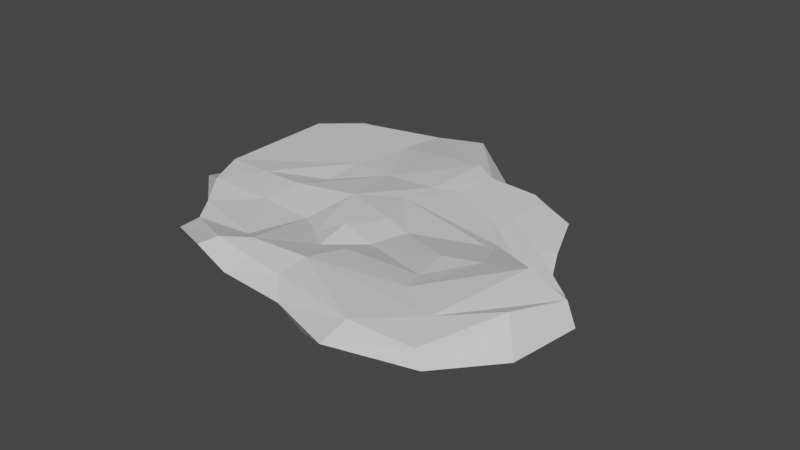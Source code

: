 # Source: StonePlatform3.blend  (saved by Blender 2.93.21; exported with 4.5.12 LTS)
import bpy
from mathutils import Matrix  # noqa: F401  (used for matrix-valued properties, if any)

bpy.ops.wm.read_factory_settings(use_empty=True)
scene = bpy.context.scene
scene.name = 'Scene'

# ---- collections
col_collection = bpy.data.collections.new('Collection'); scene.collection.children.link(col_collection)

# ---- materials (node trees are filled in below, after node groups)
mat_material = bpy.data.materials.new('Material')
mat_material.alpha_threshold = 0.0
mat_material.use_transparent_shadow = False
mat_material.line_color = (0.0, 0.0, 0.0, 1.0)

# ---- material node trees
mat_material.use_nodes = True; mat_material.node_tree.nodes.clear()
_N = mat_material.node_tree.nodes; _L = mat_material.node_tree.links
n0 = _N.new('ShaderNodeOutputMaterial'); n0.name = 'Material Output'; n0.location = (300, 300)
n1 = _N.new('ShaderNodeBsdfPrincipled'); n1.name = 'Principled BSDF'; n1.location = (10, 300)
n1.distribution = 'GGX'
n1.subsurface_method = 'BURLEY'
n1.inputs[2].default_value = 0.4
n1.inputs[3].default_value = 1.45
n1.inputs[27].default_value = (0.0, 0.0, 0.0, 1.0)
n1.inputs[28].default_value = 1.0
_L.new(n1.outputs[0], n0.inputs[0])
n0.is_active_output = True

# ---- world
world_world = bpy.data.worlds.new('World'); scene.world = world_world
world_world.use_nodes = True; world_world.node_tree.nodes.clear()
_N = world_world.node_tree.nodes; _L = world_world.node_tree.links
n0 = _N.new('ShaderNodeOutputWorld'); n0.name = 'World Output'; n0.location = (300, 300)
n1 = _N.new('ShaderNodeBackground'); n1.name = 'Background'; n1.location = (10, 300)
n1.inputs[0].default_value = (0.05088, 0.05088, 0.05088, 1.0)
_L.new(n1.outputs[0], n0.inputs[0])
n0.is_active_output = True
world_world.color = (0.05088, 0.05088, 0.05088)
world_world.use_sun_shadow = False
world_world.sun_shadow_jitter_overblur = 0.0

# ---- meshes
me_cube = bpy.data.meshes.new('Cube')
me_cube.from_pydata([(0.579, 0.7896, 0.11), (0.5146, 0.7997, -0.7095), (1.059, -0.7417, -0.489), (0.9826, -1.046, -1.753), (-0.8625, 1.144, 1.272), (-1.023, 1.137, -0.4409), (-0.7416, -0.6241, 0.3328), (-0.7531, -0.6324, -0.8144), (-1.188, 0.8613, -0.7272), (-1.101, -0.001472, -1.107), (-0.9816, -0.2723, -1.14), (-0.8488, -0.4733, -0.915), (0.7963, 0.4653, -0.05413), (0.9325, 0.1418, 0.584), (1.079, -0.2686, 0.03546), (1.192, -0.6654, -0.489), (-0.8338, -0.4903, 0.5603), (-1.007, -0.2442, 1.058), (-0.9764, 0.09721, 0.7724), (-1.18, 0.8992, 1.207), (1.151, -0.5875, -2.098), (1.228, -0.2167, -1.542), (0.7451, 0.1602, -0.4728), (0.4842, 0.5383, -0.6995), (0.4257, 0.8554, -0.7629), (0.1506, 0.8417, -0.9355), (-0.2419, 1.344, -0.5828), (-0.5937, 1.359, -0.08562), (0.7821, -1.008, -0.489), (0.2882, -0.9915, 0.1107), (-0.124, -0.8215, -0.526), (-0.3541, -0.8703, -0.4304), (-0.3541, -0.8703, -1.72), (-0.1355, -0.8869, -1.492), (0.08616, -0.9091, -1.448), (0.6357, -1.07, -1.844), (-0.7389, 1.278, 1.272), (-0.4337, 1.474, 1.061), (0.1949, 0.8653, 0.4184), (0.4132, 0.8694, 0.11), (0.3675, 0.4644, -0.7533), (0.1031, 0.5829, -0.8261), (-0.04065, 0.5253, -0.861), (-0.6282, 0.5719, -0.5554), (0.5916, 0.2058, -0.6808), (-0.06982, 0.2925, -0.9276), (-0.2863, 0.1037, -1.069), (-0.5942, -0.001472, -1.107), (0.9974, -0.1697, -2.011), (0.2091, -0.05999, -0.9861), (-0.3248, -0.2488, -0.7903), (-0.61, -0.2574, -1.0), (0.8985, -0.8216, -1.924), (0.1148, -0.7461, -1.756), (-0.2266, -0.7601, -1.68), (-0.3783, -0.6425, -1.091), (-0.6268, 0.5262, 1.118), (-0.21, 0.5426, 1.332), (0.02025, 0.7708, 1.373), (0.7281, 0.3412, 0.7274), (-0.61, 0.1426, 1.332), (-0.21, 0.1426, 1.0), (0.1116, 0.218, 1.121), (0.7143, 0.204, 0.7781), (-0.61, -0.2574, 1.0), (-0.21, -0.2574, 1.332), (0.1821, -0.1707, 1.49), (0.7674, -0.2443, 0.143), (-0.2671, -0.6856, -0.5718), (0.1668, -0.7389, 0.1391), (0.4381, -0.5888, 0.4955), (0.7821, -0.6654, -0.2013), (0.6846, 0.7782, -0.2534), (-0.8488, -0.6942, -0.2709), (1.059, -1.106, -1.367), (-1.188, 1.341, 0.3205), (0.743, 0.3599, -0.4079), (1.038, 0.1232, 0.02719), (1.311, -0.28, -0.8675), (1.276, -0.7415, -1.07), (-0.8785, -0.4587, -0.04012), (-1.231, -0.1016, -0.2319), (-1.268, 0.2363, 0.3635), (-1.247, 0.8493, 0.1156), (-0.7789, 1.341, 0.3205), (-0.2034, 1.39, 0.4634), (0.2637, 0.9165, 0.04286), (0.3931, 0.9138, -0.3718), (0.6001, -1.216, -1.258), (0.1845, -1.031, -0.9332), (-0.2408, -0.9618, -0.733), (-0.4577, -0.926, -1.248), (0.5856, 0.1043, -0.9446), (-0.06982, 0.2925, -0.9276), (-0.2863, 0.1037, -1.069), (0.7534, -0.1802, -1.569), (-0.1446, -0.3815, -1.026), (0.6603, -0.6647, -1.845), (0.1148, -0.7461, -1.756), (-0.2266, -0.7601, -1.68), (0.04722, -0.0104, -1.149), (0.03195, -0.105, -1.13), (0.5619, -0.2549, -1.55), (0.1533, -0.2873, -1.001), (-0.03602, -0.2677, -1.379), (0.6069, -0.5038, -1.647), (0.1753, -0.5165, -1.573), (-0.005255, -0.5056, -1.203), (-0.5984, 0.2602, -0.6125), (-0.8467, -0.001472, -1.107), (-0.0004253, 0.9318, -1.004), (-0.3705, 0.5426, -0.6034), (-0.6084, 1.024, -0.2856), (-1.142, 0.4039, -0.9284), (-1.258, 0.5274, 0.2458)], [], [(68, 16, 6, 31), (91, 31, 6, 73), (83, 19, 4, 75), (52, 20, 3, 35), (79, 15, 2, 74), (87, 39, 0, 72), (72, 0, 12, 76), (76, 12, 13, 77), (77, 13, 14, 78), (78, 14, 15, 79), (24, 1, 23, 40), (40, 23, 22, 44), (44, 22, 21, 48), (48, 21, 20, 52), (73, 6, 16, 80), (80, 16, 17, 81), (81, 17, 18, 82), (82, 18, 19, 83, 114), (36, 4, 19, 56), (56, 19, 18, 60), (60, 18, 17, 64), (64, 17, 16, 68), (14, 67, 71, 15), (67, 66, 70, 71), (66, 65, 69, 70), (65, 64, 68, 69), (13, 63, 67, 14), (63, 62, 66, 67), (62, 61, 65, 66), (61, 60, 64, 65), (12, 59, 63, 13), (59, 58, 62, 63), (58, 57, 61, 62), (57, 56, 60, 61), (0, 39, 59, 12), (39, 38, 58, 59), (38, 37, 57, 58), (37, 36, 56, 57), (10, 51, 55, 11), (51, 50, 54, 55), (50, 46, 94, 96), (44, 48, 95, 92), (9, 109, 47, 51, 10), (47, 46, 50, 51), (52, 53, 98, 97), (46, 45, 93, 94), (8, 43, 113), (43, 111, 108), (42, 41, 45, 46), (41, 40, 44, 45), (5, 112, 43, 8), (27, 26, 110, 112), (26, 25, 41, 42, 110), (25, 24, 40, 41), (75, 4, 36, 84), (84, 36, 37, 85), (85, 37, 38, 86), (86, 38, 39, 87), (11, 55, 32, 7), (55, 54, 33, 32), (54, 53, 34, 33), (53, 52, 35, 34), (74, 2, 28, 88), (88, 28, 29, 89), (89, 29, 30, 90), (90, 30, 31, 91), (15, 71, 28, 2), (71, 70, 29, 28), (70, 69, 30, 29), (69, 68, 31, 30), (33, 90, 91, 32), (34, 89, 90, 33), (35, 88, 89, 34), (3, 74, 88, 35), (25, 86, 87, 24), (26, 85, 86, 25), (27, 84, 85, 26), (5, 75, 84, 27), (9, 82, 114, 113), (10, 81, 82, 9), (11, 80, 81, 10), (7, 73, 80, 11), (21, 78, 79, 20), (22, 77, 78, 21), (23, 76, 77, 22), (1, 72, 76, 23), (24, 87, 72, 1), (20, 79, 74, 3), (8, 83, 75, 5), (32, 91, 73, 7), (95, 97, 105, 102), (94, 93, 100, 101), (98, 99, 107, 106), (96, 94, 101, 104), (48, 52, 97, 95), (54, 50, 96, 99), (45, 44, 92, 93), (53, 54, 99, 98), (104, 103, 106, 107), (103, 102, 105, 106), (101, 100, 103, 104), (100, 49, 102, 103), (99, 96, 104, 107), (97, 98, 106, 105), (92, 95, 102, 49), (93, 92, 49, 100), (109, 108, 47), (108, 111, 42, 46, 47), (111, 110, 42), (112, 110, 111, 43), (112, 5, 27), (113, 43, 108, 109, 9), (113, 114, 83, 8)])
_uv = me_cube.uv_layers.new(name='UVMap')
_uv.uv.foreach_set('vector', [0.8262, 0.7072, 0.875, 0.7072, 0.875, 0.75, 0.8262, 0.75, 0.4999, 0.9512, 0.625, 0.9512, 0.625, 1.0, 0.4999, 1.0, 0.4999, 0.1928, 0.625, 0.1928, 0.625, 0.25, 0.4999, 0.25, 0.3238, 0.7072, 0.375, 0.7072, 0.375, 0.75, 0.3238, 0.75, 0.4999, 0.7072, 0.625, 0.7072, 0.625, 0.75, 0.4999, 0.75, 0.4999, 0.4488, 0.625, 0.4488, 0.625, 0.5, 0.4999, 0.5, 0.4999, 0.5, 0.625, 0.5, 0.625, 0.5572, 0.4999, 0.5572, 0.4999, 0.5572, 0.625, 0.5572, 0.625, 0.6072, 0.4999, 0.6072, 0.4999, 0.6072, 0.625, 0.6072, 0.625, 0.6572, 0.4999, 0.6572, 0.4999, 0.6572, 0.625, 0.6572, 0.625, 0.7072, 0.4999, 0.7072, 0.3238, 0.5, 0.375, 0.5, 0.375, 0.5572, 0.3238, 0.5572, 0.3238, 0.5572, 0.375, 0.5572, 0.375, 0.6072, 0.3238, 0.6072, 0.3238, 0.6072, 0.375, 0.6072, 0.375, 0.6572, 0.3238, 0.6572, 0.3238, 0.6572, 0.375, 0.6572, 0.375, 0.7072, 0.3238, 0.7072, 0.4999, 0.0, 0.625, 0.0, 0.625, 0.04283, 0.4999, 0.04283, 0.4999, 0.04283, 0.625, 0.04283, 0.625, 0.09283, 0.4999, 0.09283, 0.4999, 0.09283, 0.625, 0.09283, 0.625, 0.1428, 0.4999, 0.1428, 0.4999, 0.1428, 0.625, 0.1428, 0.625, 0.1928, 0.4999, 0.1928, 0.4999, 0.1666, 0.8262, 0.5, 0.875, 0.5, 0.875, 0.5572, 0.8262, 0.5572, 0.8262, 0.5572, 0.875, 0.5572, 0.875, 0.6072, 0.8262, 0.6072, 0.8262, 0.6072, 0.875, 0.6072, 0.875, 0.6572, 0.8262, 0.6572, 0.8262, 0.6572, 0.875, 0.6572, 0.875, 0.7072, 0.8262, 0.7072, 0.625, 0.6572, 0.6762, 0.6572, 0.6762, 0.7072, 0.625, 0.7072, 0.6762, 0.6572, 0.7262, 0.6572, 0.7262, 0.7072, 0.6762, 0.7072, 0.7262, 0.6572, 0.7762, 0.6572, 0.7762, 0.7072, 0.7262, 0.7072, 0.7762, 0.6572, 0.8262, 0.6572, 0.8262, 0.7072, 0.7762, 0.7072, 0.625, 0.6072, 0.6762, 0.6072, 0.6762, 0.6572, 0.625, 0.6572, 0.6762, 0.6072, 0.7262, 0.6072, 0.7262, 0.6572, 0.6762, 0.6572, 0.7262, 0.6072, 0.7762, 0.6072, 0.7762, 0.6572, 0.7262, 0.6572, 0.7762, 0.6072, 0.8262, 0.6072, 0.8262, 0.6572, 0.7762, 0.6572, 0.625, 0.5572, 0.6762, 0.5572, 0.6762, 0.6072, 0.625, 0.6072, 0.6762, 0.5572, 0.7262, 0.5572, 0.7262, 0.6072, 0.6762, 0.6072, 0.7262, 0.5572, 0.7762, 0.5572, 0.7762, 0.6072, 0.7262, 0.6072, 0.7762, 0.5572, 0.8262, 0.5572, 0.8262, 0.6072, 0.7762, 0.6072, 0.625, 0.5, 0.6762, 0.5, 0.6762, 0.5572, 0.625, 0.5572, 0.6762, 0.5, 0.7262, 0.5, 0.7262, 0.5572, 0.6762, 0.5572, 0.7262, 0.5, 0.7762, 0.5, 0.7762, 0.5572, 0.7262, 0.5572, 0.7762, 0.5, 0.8262, 0.5, 0.8262, 0.5572, 0.7762, 0.5572, 0.125, 0.6572, 0.1738, 0.6572, 0.1738, 0.7072, 0.125, 0.7072, 0.1738, 0.6572, 0.2238, 0.6572, 0.2238, 0.7072, 0.1738, 0.7072, 0.2238, 0.6572, 0.2238, 0.6072, 0.2238, 0.6072, 0.2238, 0.6572, 0.3238, 0.6072, 0.3238, 0.6572, 0.3238, 0.6572, 0.3238, 0.6072, 0.125, 0.6072, 0.1495, 0.6072, 0.1738, 0.6072, 0.1738, 0.6572, 0.125, 0.6572, 0.1738, 0.6072, 0.2238, 0.6072, 0.2238, 0.6572, 0.1738, 0.6572, 0.3238, 0.7072, 0.2738, 0.7072, 0.2738, 0.7072, 0.3238, 0.7072, 0.2238, 0.6072, 0.2738, 0.6072, 0.2738, 0.6072, 0.2238, 0.6072, 0.125, 0.5572, 0.1738, 0.5572, 0.125, 0.5837, 0.1738, 0.5572, 0.1961, 0.5572, 0.1738, 0.5838, 0.2238, 0.5572, 0.2738, 0.5572, 0.2738, 0.6072, 0.2238, 0.6072, 0.2738, 0.5572, 0.3238, 0.5572, 0.3238, 0.6072, 0.2738, 0.6072, 0.125, 0.5, 0.1738, 0.5243, 0.1738, 0.5572, 0.125, 0.5572, 0.1738, 0.5, 0.2238, 0.5, 0.2238, 0.5146, 0.1738, 0.5243, 0.2238, 0.5, 0.2738, 0.5, 0.2738, 0.5572, 0.2238, 0.5572, 0.2238, 0.5146, 0.2738, 0.5, 0.3238, 0.5, 0.3238, 0.5572, 0.2738, 0.5572, 0.4999, 0.25, 0.625, 0.25, 0.625, 0.2988, 0.4999, 0.2988, 0.4999, 0.2988, 0.625, 0.2988, 0.625, 0.3488, 0.4999, 0.3488, 0.4999, 0.3488, 0.625, 0.3488, 0.625, 0.3988, 0.4999, 0.3988, 0.4999, 0.3988, 0.625, 0.3988, 0.625, 0.4488, 0.4999, 0.4488, 0.125, 0.7072, 0.1738, 0.7072, 0.1738, 0.75, 0.125, 0.75, 0.1738, 0.7072, 0.2238, 0.7072, 0.2238, 0.75, 0.1738, 0.75, 0.2238, 0.7072, 0.2738, 0.7072, 0.2738, 0.75, 0.2238, 0.75, 0.2738, 0.7072, 0.3238, 0.7072, 0.3238, 0.75, 0.2738, 0.75, 0.4999, 0.75, 0.625, 0.75, 0.625, 0.8012, 0.4999, 0.8012, 0.4999, 0.8012, 0.625, 0.8012, 0.625, 0.8512, 0.4999, 0.8512, 0.4999, 0.8512, 0.625, 0.8512, 0.625, 0.9012, 0.4999, 0.9012, 0.4999, 0.9012, 0.625, 0.9012, 0.625, 0.9512, 0.4999, 0.9512, 0.625, 0.7072, 0.6762, 0.7072, 0.6762, 0.75, 0.625, 0.75, 0.6762, 0.7072, 0.7262, 0.7072, 0.7262, 0.75, 0.6762, 0.75, 0.7262, 0.7072, 0.7762, 0.7072, 0.7762, 0.75, 0.7262, 0.75, 0.7762, 0.7072, 0.8262, 0.7072, 0.8262, 0.75, 0.7762, 0.75, 0.375, 0.9012, 0.4999, 0.9012, 0.4999, 0.9512, 0.375, 0.9512, 0.375, 0.8512, 0.4999, 0.8512, 0.4999, 0.9012, 0.375, 0.9012, 0.375, 0.8012, 0.4999, 0.8012, 0.4999, 0.8512, 0.375, 0.8512, 0.375, 0.75, 0.4999, 0.75, 0.4999, 0.8012, 0.375, 0.8012, 0.375, 0.3988, 0.4999, 0.3988, 0.4999, 0.4488, 0.375, 0.4488, 0.375, 0.3488, 0.4999, 0.3488, 0.4999, 0.3988, 0.375, 0.3988, 0.375, 0.2988, 0.4999, 0.2988, 0.4999, 0.3488, 0.375, 0.3488, 0.375, 0.25, 0.4999, 0.25, 0.4999, 0.2988, 0.375, 0.2988, 0.375, 0.1428, 0.4999, 0.1428, 0.4999, 0.1666, 0.375, 0.1663, 0.375, 0.09283, 0.4999, 0.09283, 0.4999, 0.1428, 0.375, 0.1428, 0.375, 0.04283, 0.4999, 0.04283, 0.4999, 0.09283, 0.375, 0.09283, 0.375, 0.0, 0.4999, 0.0, 0.4999, 0.04283, 0.375, 0.04283, 0.375, 0.6572, 0.4999, 0.6572, 0.4999, 0.7072, 0.375, 0.7072, 0.375, 0.6072, 0.4999, 0.6072, 0.4999, 0.6572, 0.375, 0.6572, 0.375, 0.5572, 0.4999, 0.5572, 0.4999, 0.6072, 0.375, 0.6072, 0.375, 0.5, 0.4999, 0.5, 0.4999, 0.5572, 0.375, 0.5572, 0.375, 0.4488, 0.4999, 0.4488, 0.4999, 0.5, 0.375, 0.5, 0.375, 0.7072, 0.4999, 0.7072, 0.4999, 0.75, 0.375, 0.75, 0.375, 0.1928, 0.4999, 0.1928, 0.4999, 0.25, 0.375, 0.25, 0.375, 0.9512, 0.4999, 0.9512, 0.4999, 1.0, 0.375, 1.0, 0.3238, 0.6572, 0.3238, 0.7072, 0.3238, 0.7072, 0.3238, 0.6572, 0.2238, 0.6072, 0.2738, 0.6072, 0.2738, 0.6072, 0.2238, 0.6072, 0.2738, 0.7072, 0.2238, 0.7072, 0.2238, 0.7072, 0.2738, 0.7072, 0.2238, 0.6572, 0.2238, 0.6072, 0.2238, 0.6072, 0.2238, 0.6572, 0.3238, 0.6572, 0.3238, 0.7072, 0.3238, 0.7072, 0.3238, 0.6572, 0.2238, 0.7072, 0.2238, 0.6572, 0.2238, 0.6572, 0.2238, 0.7072, 0.2738, 0.6072, 0.3238, 0.6072, 0.3238, 0.6072, 0.2738, 0.6072, 0.2738, 0.7072, 0.2238, 0.7072, 0.2238, 0.7072, 0.2738, 0.7072, 0.2238, 0.6572, 0.2738, 0.6572, 0.2738, 0.7072, 0.2238, 0.7072, 0.2738, 0.6572, 0.3238, 0.6572, 0.3238, 0.7072, 0.2738, 0.7072, 0.2238, 0.6072, 0.2738, 0.6072, 0.2738, 0.6572, 0.2238, 0.6572, 0.2738, 0.6072, 0.3238, 0.6072, 0.3238, 0.6572, 0.2738, 0.6572, 0.2238, 0.7072, 0.2238, 0.6572, 0.2238, 0.6572, 0.2238, 0.7072, 0.3238, 0.7072, 0.2738, 0.7072, 0.2738, 0.7072, 0.3238, 0.7072, 0.3238, 0.6072, 0.3238, 0.6572, 0.3238, 0.6572, 0.3238, 0.6072, 0.2738, 0.6072, 0.3238, 0.6072, 0.3238, 0.6072, 0.2738, 0.6072, 0.1495, 0.6072, 0.1738, 0.5838, 0.1738, 0.6072, 0.1738, 0.5838, 0.1961, 0.5572, 0.2238, 0.5572, 0.2238, 0.6072, 0.1738, 0.6072, 0.1961, 0.5572, 0.2238, 0.5146, 0.2238, 0.5572, 0.1738, 0.5243, 0.2238, 0.5146, 0.1961, 0.5572, 0.1738, 0.5572, 0.1738, 0.5243, 0.125, 0.5, 0.1738, 0.5, 0.125, 0.5837, 0.1738, 0.5572, 0.1738, 0.5838, 0.1495, 0.6072, 0.125, 0.6072, 0.375, 0.1663, 0.4999, 0.1666, 0.4999, 0.1928, 0.375, 0.1928])
me_cube.materials.append(mat_material)
me_cube.use_remesh_preserve_volume = False
me_cube.use_remesh_preserve_attributes = False
me_cube.use_mirror_vertex_groups = False
me_cube.update()

# ---- objects
ob_cube = bpy.data.objects.new('Cube', me_cube)

# ---- transforms, parenting, visibility, modifiers, constraints
ob_cube.location = (0.0, 0.0, 0.0)
ob_cube.scale = (15.27, 13.79, -1.875)
ob_cube.lock_rotations_4d = False
ob_cube.empty_display_type = 'ARROWS'
ob_cube.lineart.crease_threshold = 0.0

# ---- collection membership
col_collection.objects.link(ob_cube)

# ---- scene / render settings (as saved in the file)
scene.frame_start = 1; scene.frame_end = 250; scene.frame_set(1)
scene.render.engine = 'BLENDER_EEVEE_NEXT'
scene.cycles.use_denoising = False
scene.cycles.samples = 128
scene.cycles.sampling_pattern = 'TABULATED_SOBOL'
scene.cycles.use_adaptive_sampling = False
scene.cycles.use_light_tree = False
scene.view_settings.view_transform = 'Filmic'
bpy.context.view_layer.update()

# ---- added for rendering (the .blend has no active camera and no usable light): camera, sun
cam_auto = bpy.data.cameras.new('AutoCamera')
cam_auto.lens = 50.0
cam_auto.sensor_width = 36.0
cam_auto.clip_end = 1000.0
ob_auto_camera = bpy.data.objects.new('AutoCamera', cam_auto)
scene.collection.objects.link(ob_auto_camera)
ob_auto_camera.location = (50.7744, -58.7548, 40.9277)
ob_auto_camera.rotation_euler = (1.09748, -7.21219e-08, 0.694738)
scene.camera = ob_auto_camera
light_auto_sun = bpy.data.lights.new('AutoSun', 'SUN')
light_auto_sun.energy = 3.0
light_auto_sun.angle = 0.0523599
ob_auto_sun = bpy.data.objects.new('AutoSun', light_auto_sun)
scene.collection.objects.link(ob_auto_sun)
ob_auto_sun.rotation_euler = (0.872665, 0.174533, 0.523599)
bpy.context.view_layer.update()
